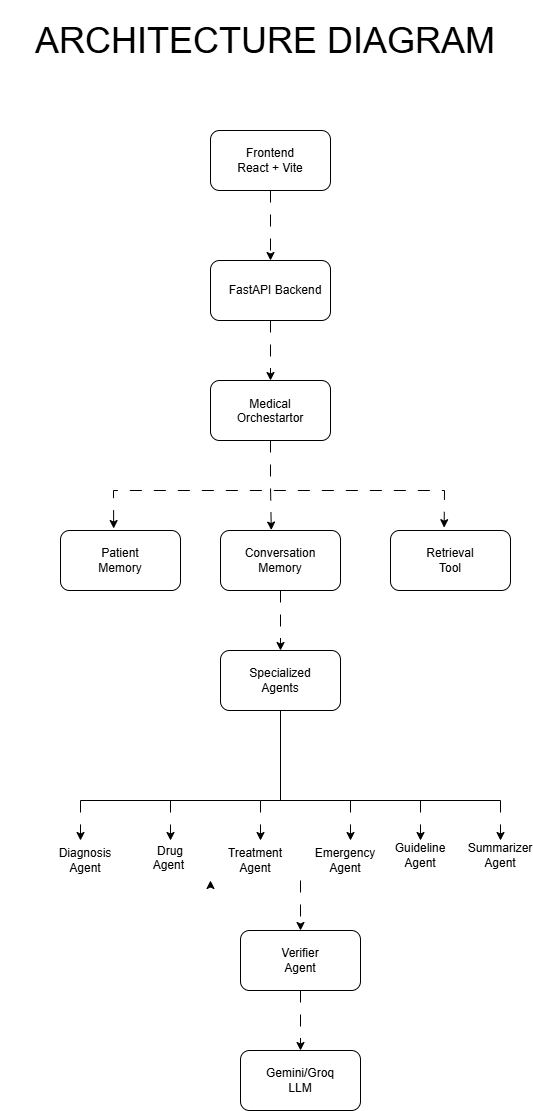

The diagram above was exported from draw.io. Its source (the exported page's mxGraphModel, read from the mxfile embedded in the PNG):
<mxGraphModel dx="1429" dy="2606" grid="1" gridSize="10" guides="1" tooltips="1" connect="1" arrows="1" fold="1" page="1" pageScale="1" pageWidth="850" pageHeight="1100" math="0" shadow="0">
  <root>
    <mxCell id="0" />
    <mxCell id="1" parent="0" />
    <mxCell id="A5n7YGjkUxGbU-BLgkVy-3" parent="1" style="rounded=1;whiteSpace=wrap;html=1;" value="" vertex="1">
      <mxGeometry height="60" width="120" x="260" y="-80" as="geometry" />
    </mxCell>
    <mxCell id="A5n7YGjkUxGbU-BLgkVy-5" edge="1" parent="1" source="A5n7YGjkUxGbU-BLgkVy-3" style="endArrow=classic;html=1;rounded=0;exitX=0.5;exitY=1;exitDx=0;exitDy=0;dashed=1;dashPattern=12 12;entryX=0.5;entryY=0;entryDx=0;entryDy=0;" target="A5n7YGjkUxGbU-BLgkVy-8" value="">
      <mxGeometry height="50" relative="1" width="50" as="geometry">
        <Array as="points" />
        <mxPoint x="320" y="-10" as="sourcePoint" />
        <mxPoint x="320" y="40" as="targetPoint" />
      </mxGeometry>
    </mxCell>
    <mxCell id="A5n7YGjkUxGbU-BLgkVy-17" edge="1" parent="1" source="A5n7YGjkUxGbU-BLgkVy-6" style="rounded=0;orthogonalLoop=1;jettySize=auto;html=1;exitX=0.443;exitY=-0.033;exitDx=0;exitDy=0;exitPerimeter=0;entryX=0.447;entryY=-0.047;entryDx=0;entryDy=0;entryPerimeter=0;startArrow=classic;startFill=1;dashed=1;dashPattern=12 12;" target="A5n7YGjkUxGbU-BLgkVy-10">
      <mxGeometry relative="1" as="geometry">
        <Array as="points">
          <mxPoint x="163" y="280" />
          <mxPoint x="494" y="280" />
        </Array>
        <mxPoint x="560" y="280" as="targetPoint" />
      </mxGeometry>
    </mxCell>
    <mxCell id="A5n7YGjkUxGbU-BLgkVy-6" parent="1" style="rounded=1;whiteSpace=wrap;html=1;" value="" vertex="1">
      <mxGeometry height="60" width="120" x="110" y="320" as="geometry" />
    </mxCell>
    <mxCell id="A5n7YGjkUxGbU-BLgkVy-7" parent="1" style="rounded=1;whiteSpace=wrap;html=1;" value="" vertex="1">
      <mxGeometry height="60" width="120" x="260" y="170" as="geometry" />
    </mxCell>
    <mxCell id="A5n7YGjkUxGbU-BLgkVy-14" edge="1" parent="1" source="A5n7YGjkUxGbU-BLgkVy-8" style="edgeStyle=orthogonalEdgeStyle;rounded=0;orthogonalLoop=1;jettySize=auto;html=1;exitX=0.5;exitY=1;exitDx=0;exitDy=0;entryX=0.5;entryY=0;entryDx=0;entryDy=0;dashed=1;dashPattern=12 12;" target="A5n7YGjkUxGbU-BLgkVy-7">
      <mxGeometry relative="1" as="geometry" />
    </mxCell>
    <mxCell id="A5n7YGjkUxGbU-BLgkVy-8" parent="1" style="rounded=1;whiteSpace=wrap;html=1;" value="" vertex="1">
      <mxGeometry height="60" width="120" x="260" y="50" as="geometry" />
    </mxCell>
    <mxCell id="A5n7YGjkUxGbU-BLgkVy-19" edge="1" parent="1" source="A5n7YGjkUxGbU-BLgkVy-9" style="edgeStyle=orthogonalEdgeStyle;rounded=0;orthogonalLoop=1;jettySize=auto;html=1;exitX=0.5;exitY=1;exitDx=0;exitDy=0;dashed=1;dashPattern=12 12;" target="A5n7YGjkUxGbU-BLgkVy-11">
      <mxGeometry relative="1" as="geometry" />
    </mxCell>
    <mxCell id="A5n7YGjkUxGbU-BLgkVy-9" parent="1" style="rounded=1;whiteSpace=wrap;html=1;" value="" vertex="1">
      <mxGeometry height="60" width="120" x="270" y="320" as="geometry" />
    </mxCell>
    <mxCell id="A5n7YGjkUxGbU-BLgkVy-10" parent="1" style="rounded=1;whiteSpace=wrap;html=1;" value="" vertex="1">
      <mxGeometry height="60" width="120" x="440" y="320" as="geometry" />
    </mxCell>
    <mxCell id="A5n7YGjkUxGbU-BLgkVy-11" parent="1" style="rounded=1;whiteSpace=wrap;html=1;" value="" vertex="1">
      <mxGeometry height="60" width="120" x="270" y="440" as="geometry" />
    </mxCell>
    <mxCell id="A5n7YGjkUxGbU-BLgkVy-12" parent="1" style="rounded=1;whiteSpace=wrap;html=1;" value="" vertex="1">
      <mxGeometry height="60" width="120" x="290" y="720" as="geometry" />
    </mxCell>
    <mxCell id="A5n7YGjkUxGbU-BLgkVy-13" parent="1" style="rounded=1;whiteSpace=wrap;html=1;" value="" vertex="1">
      <mxGeometry height="60" width="120" x="290" y="840" as="geometry" />
    </mxCell>
    <mxCell id="A5n7YGjkUxGbU-BLgkVy-16" edge="1" parent="1" source="A5n7YGjkUxGbU-BLgkVy-7" style="edgeStyle=orthogonalEdgeStyle;rounded=0;orthogonalLoop=1;jettySize=auto;html=1;exitX=0.5;exitY=1;exitDx=0;exitDy=0;entryX=0.423;entryY=-0.007;entryDx=0;entryDy=0;entryPerimeter=0;dashed=1;dashPattern=12 12;" target="A5n7YGjkUxGbU-BLgkVy-9">
      <mxGeometry relative="1" as="geometry" />
    </mxCell>
    <mxCell id="A5n7YGjkUxGbU-BLgkVy-20" edge="1" parent="1" style="endArrow=none;html=1;rounded=0;" value="">
      <mxGeometry height="50" relative="1" width="50" as="geometry">
        <Array as="points">
          <mxPoint x="310" y="590" />
        </Array>
        <mxPoint x="130" y="590" as="sourcePoint" />
        <mxPoint x="550" y="590" as="targetPoint" />
      </mxGeometry>
    </mxCell>
    <mxCell id="A5n7YGjkUxGbU-BLgkVy-21" edge="1" parent="1" style="endArrow=classic;html=1;rounded=0;dashed=1;dashPattern=12 12;" value="">
      <mxGeometry height="50" relative="1" width="50" as="geometry">
        <Array as="points">
          <mxPoint x="130" y="630" />
        </Array>
        <mxPoint x="130" y="590" as="sourcePoint" />
        <mxPoint x="130" y="630" as="targetPoint" />
      </mxGeometry>
    </mxCell>
    <mxCell id="A5n7YGjkUxGbU-BLgkVy-22" edge="1" parent="1" style="endArrow=classic;html=1;rounded=0;dashed=1;dashPattern=12 12;" value="">
      <mxGeometry height="50" relative="1" width="50" as="geometry">
        <Array as="points">
          <mxPoint x="220" y="610" />
        </Array>
        <mxPoint x="220" y="590" as="sourcePoint" />
        <mxPoint x="220" y="630" as="targetPoint" />
      </mxGeometry>
    </mxCell>
    <mxCell id="A5n7YGjkUxGbU-BLgkVy-23" edge="1" parent="1" style="endArrow=classic;html=1;rounded=0;dashed=1;dashPattern=12 12;" value="">
      <mxGeometry height="50" relative="1" width="50" as="geometry">
        <mxPoint x="400" y="590" as="sourcePoint" />
        <mxPoint x="400" y="630" as="targetPoint" />
      </mxGeometry>
    </mxCell>
    <mxCell id="A5n7YGjkUxGbU-BLgkVy-24" edge="1" parent="1" style="endArrow=classic;html=1;rounded=0;dashed=1;dashPattern=12 12;" value="">
      <mxGeometry height="50" relative="1" width="50" as="geometry">
        <mxPoint x="310" y="590" as="sourcePoint" />
        <mxPoint x="310" y="630" as="targetPoint" />
      </mxGeometry>
    </mxCell>
    <mxCell id="A5n7YGjkUxGbU-BLgkVy-25" edge="1" parent="1" style="endArrow=classic;html=1;rounded=0;dashed=1;dashPattern=12 12;" value="">
      <mxGeometry height="50" relative="1" width="50" as="geometry">
        <mxPoint x="470" y="590" as="sourcePoint" />
        <mxPoint x="470" y="630" as="targetPoint" />
      </mxGeometry>
    </mxCell>
    <mxCell id="A5n7YGjkUxGbU-BLgkVy-26" edge="1" parent="1" style="endArrow=classic;html=1;rounded=0;dashed=1;dashPattern=12 12;" value="">
      <mxGeometry height="50" relative="1" width="50" as="geometry">
        <mxPoint x="550" y="590" as="sourcePoint" />
        <mxPoint x="550" y="630" as="targetPoint" />
      </mxGeometry>
    </mxCell>
    <mxCell id="A5n7YGjkUxGbU-BLgkVy-27" edge="1" parent="1" style="endArrow=none;html=1;rounded=0;entryX=0.5;entryY=1;entryDx=0;entryDy=0;" target="A5n7YGjkUxGbU-BLgkVy-11" value="">
      <mxGeometry height="50" relative="1" width="50" as="geometry">
        <mxPoint x="330" y="590" as="sourcePoint" />
        <mxPoint x="400" y="540" as="targetPoint" />
      </mxGeometry>
    </mxCell>
    <mxCell id="A5n7YGjkUxGbU-BLgkVy-28" edge="1" parent="1" source="A5n7YGjkUxGbU-BLgkVy-12" style="endArrow=classic;html=1;rounded=0;entryX=0.5;entryY=0;entryDx=0;entryDy=0;dashed=1;dashPattern=12 12;" target="A5n7YGjkUxGbU-BLgkVy-13" value="">
      <mxGeometry height="50" relative="1" width="50" as="geometry">
        <mxPoint x="350" y="860" as="sourcePoint" />
        <mxPoint x="400" y="810" as="targetPoint" />
      </mxGeometry>
    </mxCell>
    <mxCell id="A5n7YGjkUxGbU-BLgkVy-29" parent="1" style="text;html=1;whiteSpace=wrap;strokeColor=none;fillColor=none;align=center;verticalAlign=middle;rounded=0;" value="Diagnosis Agent" vertex="1">
      <mxGeometry height="60" width="70" x="100" y="620" as="geometry" />
    </mxCell>
    <mxCell id="A5n7YGjkUxGbU-BLgkVy-35" edge="1" parent="1" source="A5n7YGjkUxGbU-BLgkVy-30" style="edgeStyle=orthogonalEdgeStyle;rounded=0;orthogonalLoop=1;jettySize=auto;html=1;exitX=1;exitY=1;exitDx=0;exitDy=0;">
      <mxGeometry relative="1" as="geometry">
        <mxPoint x="260" y="670" as="targetPoint" />
      </mxGeometry>
    </mxCell>
    <mxCell id="A5n7YGjkUxGbU-BLgkVy-30" parent="1" style="text;html=1;whiteSpace=wrap;strokeColor=none;fillColor=none;align=center;verticalAlign=middle;rounded=0;" value="Drug&lt;br&gt;Agent&lt;span style=&quot;background-color: transparent; color: light-dark(rgb(0, 0, 0), rgb(255, 255, 255));&quot;&gt;&amp;nbsp;&lt;/span&gt;&lt;div&gt;&lt;div&gt;&lt;br&gt;&lt;/div&gt;&lt;/div&gt;" vertex="1">
      <mxGeometry height="40" width="80" x="180" y="635" as="geometry" />
    </mxCell>
    <mxCell id="A5n7YGjkUxGbU-BLgkVy-31" parent="1" style="text;html=1;whiteSpace=wrap;strokeColor=none;fillColor=none;align=center;verticalAlign=middle;rounded=0;" value="Emergency&lt;br&gt;Agent" vertex="1">
      <mxGeometry height="30" width="60" x="365" y="635" as="geometry" />
    </mxCell>
    <mxCell id="A5n7YGjkUxGbU-BLgkVy-32" parent="1" style="text;html=1;whiteSpace=wrap;strokeColor=none;fillColor=none;align=center;verticalAlign=middle;rounded=0;" value="Treatment&lt;div&gt;Agent&lt;/div&gt;" vertex="1">
      <mxGeometry height="50" width="70" x="270" y="625" as="geometry" />
    </mxCell>
    <mxCell id="A5n7YGjkUxGbU-BLgkVy-33" parent="1" style="text;html=1;whiteSpace=wrap;strokeColor=none;fillColor=none;align=center;verticalAlign=middle;rounded=0;" value="Guideline&lt;br&gt;Agent" vertex="1">
      <mxGeometry height="30" width="60" x="440" y="630" as="geometry" />
    </mxCell>
    <mxCell id="A5n7YGjkUxGbU-BLgkVy-34" parent="1" style="text;html=1;whiteSpace=wrap;strokeColor=none;fillColor=none;align=center;verticalAlign=middle;rounded=0;" value="Summarizer&lt;br&gt;Agent" vertex="1">
      <mxGeometry height="30" width="60" x="520" y="630" as="geometry" />
    </mxCell>
    <mxCell id="A5n7YGjkUxGbU-BLgkVy-36" edge="1" parent="1" style="endArrow=classic;html=1;rounded=0;dashed=1;dashPattern=12 12;" value="">
      <mxGeometry height="50" relative="1" width="50" as="geometry">
        <Array as="points" />
        <mxPoint x="350" y="670" as="sourcePoint" />
        <mxPoint x="350" y="720" as="targetPoint" />
      </mxGeometry>
    </mxCell>
    <mxCell id="A5n7YGjkUxGbU-BLgkVy-37" parent="1" style="text;html=1;whiteSpace=wrap;strokeColor=none;fillColor=none;align=center;verticalAlign=middle;rounded=0;" value="Gemini/Groq LLM" vertex="1">
      <mxGeometry height="35" width="80" x="310" y="852.5" as="geometry" />
    </mxCell>
    <mxCell id="A5n7YGjkUxGbU-BLgkVy-38" parent="1" style="text;html=1;whiteSpace=wrap;strokeColor=none;fillColor=none;align=center;verticalAlign=middle;rounded=0;" value="Verifier Agent" vertex="1">
      <mxGeometry height="35" width="70" x="315" y="732.5" as="geometry" />
    </mxCell>
    <mxCell id="A5n7YGjkUxGbU-BLgkVy-39" parent="1" style="text;html=1;whiteSpace=wrap;strokeColor=none;fillColor=none;align=center;verticalAlign=middle;rounded=0;" value="Specialized Agents" vertex="1">
      <mxGeometry height="45" width="60" x="300" y="447.5" as="geometry" />
    </mxCell>
    <mxCell id="A5n7YGjkUxGbU-BLgkVy-41" parent="1" style="text;html=1;whiteSpace=wrap;strokeColor=none;fillColor=none;align=center;verticalAlign=middle;rounded=0;" value="Conversation Memory" vertex="1">
      <mxGeometry height="30" width="80" x="290" y="335" as="geometry" />
    </mxCell>
    <mxCell id="A5n7YGjkUxGbU-BLgkVy-42" parent="1" style="text;html=1;whiteSpace=wrap;strokeColor=none;fillColor=none;align=center;verticalAlign=middle;rounded=0;" value="Patient Memory" vertex="1">
      <mxGeometry height="30" width="60" x="140" y="335" as="geometry" />
    </mxCell>
    <mxCell id="A5n7YGjkUxGbU-BLgkVy-43" parent="1" style="text;html=1;whiteSpace=wrap;strokeColor=none;fillColor=none;align=center;verticalAlign=middle;rounded=0;" value="Retrieval Tool" vertex="1">
      <mxGeometry height="30" width="60" x="470" y="335" as="geometry" />
    </mxCell>
    <mxCell id="A5n7YGjkUxGbU-BLgkVy-44" parent="1" style="text;html=1;whiteSpace=wrap;strokeColor=none;fillColor=none;align=center;verticalAlign=middle;rounded=0;" value="FastAPI Backend" vertex="1">
      <mxGeometry height="30" width="110" x="270" y="65" as="geometry" />
    </mxCell>
    <mxCell id="A5n7YGjkUxGbU-BLgkVy-45" parent="1" style="text;html=1;whiteSpace=wrap;strokeColor=none;fillColor=none;align=center;verticalAlign=middle;rounded=0;" value="Medical Orchestartor&lt;div&gt;&lt;br&gt;&lt;/div&gt;" vertex="1">
      <mxGeometry height="45" width="90" x="275" y="185" as="geometry" />
    </mxCell>
    <mxCell id="A5n7YGjkUxGbU-BLgkVy-46" parent="1" style="text;html=1;whiteSpace=wrap;strokeColor=none;fillColor=none;align=center;verticalAlign=middle;rounded=0;" value="Frontend&lt;br&gt;React + Vite" vertex="1">
      <mxGeometry height="30" width="80" x="280" y="-65" as="geometry" />
    </mxCell>
    <mxCell id="A5n7YGjkUxGbU-BLgkVy-47" parent="1" style="text;html=1;whiteSpace=wrap;strokeColor=none;fillColor=none;align=center;verticalAlign=middle;rounded=0;" value="&lt;font style=&quot;font-size: 36px;&quot;&gt;ARCHITECTURE DIAGRAM&lt;/font&gt;" vertex="1">
      <mxGeometry height="80" width="530" x="50" y="-210" as="geometry" />
    </mxCell>
  </root>
</mxGraphModel>